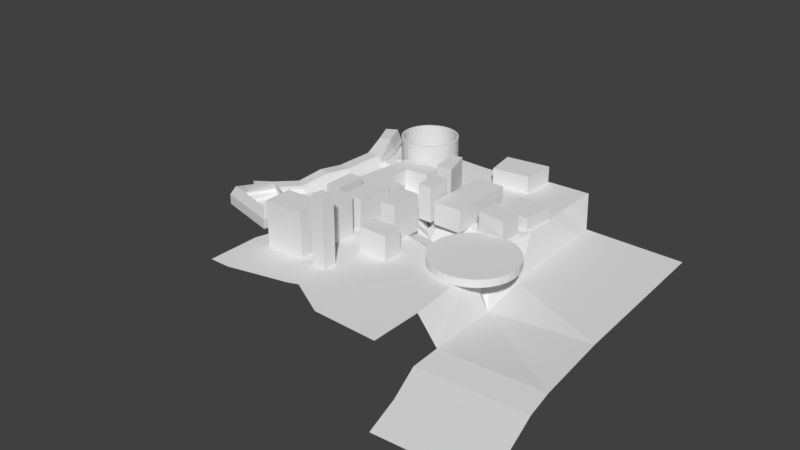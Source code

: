 # Source: PROTOTIPO_CIUDAD.blend  (saved by Blender 2.79.0; exported with 4.5.12 LTS)
import bpy
from mathutils import Matrix  # noqa: F401  (used for matrix-valued properties, if any)

bpy.ops.wm.read_factory_settings(use_empty=True)
scene = bpy.context.scene
scene.name = 'Scene'

# ---- collections
col_collection_1 = bpy.data.collections.new('Collection 1'); scene.collection.children.link(col_collection_1)

# ---- world
world_world = bpy.data.worlds.new('World'); scene.world = world_world
world_world.color = (0.05088, 0.05088, 0.05088)
world_world.use_sun_shadow = False
world_world.sun_shadow_jitter_overblur = 0.0
world_world.cycles.sampling_method = 'MANUAL'

# ---- meshes
me_plane_007 = bpy.data.meshes.new('Plane.007')
me_plane_007.from_pydata([(-3.407, 5.681, -1.69), (-2.145, 5.681, -2.068), (-3.407, 6.955, -1.69), (-2.145, 6.955, -2.068), (-3.334, 6.955, -0.5024), (-3.334, 5.681, -0.5024), (-2.071, 5.681, -0.88), (-2.071, 6.955, -0.88), (-1.652, 11.09, -1.45), (-2.84, 10.35, -2.143), (-1.5, 9.86, -1.41), (-2.688, 9.122, -2.103), (-1.634, 9.817, -0.2486), (-1.786, 11.05, -0.2887), (-2.974, 10.31, -0.9821), (-2.822, 9.079, -0.942)], [], [(0, 2, 3, 1), (5, 6, 7, 4), (3, 2, 4, 7), (0, 1, 6, 5), (1, 3, 7, 6), (2, 0, 5, 4), (8, 10, 11, 9), (13, 14, 15, 12), (11, 10, 12, 15), (8, 9, 14, 13), (9, 11, 15, 14), (10, 8, 13, 12)])
me_plane_007.use_remesh_preserve_volume = False
me_plane_007.use_remesh_preserve_attributes = False
me_plane_007.use_mirror_vertex_groups = False
me_plane_007.update()
me_plane_003 = bpy.data.meshes.new('Plane.003')
me_plane_003.from_pydata([(-1.0, -1.0, 0.0), (1.0, -1.0, 0.0), (-0.9878, 1.156, -4.772e-09), (0.9878, 0.844, 4.772e-09), (1.898, 3.778, -3.241e-07), (-0.1024, 3.762, -3.614e-07), (0.9143, 7.071, -3.084e-07), (-1.007, 6.516, -3.478e-07), (0.1606, 9.813, -3.08e-07), (-1.673, 9.016, -3.477e-07), (-1.808, 14.05, -1.612e-07), (-3.526, 13.03, -2.019e-07), (-4.304, 16.69, -3.561e-07), (-5.836, 15.4, -3.967e-07), (-6.805, 18.67, -3.56e-07), (-8.035, 17.09, -3.968e-07), (-0.9878, 1.156, 0.2006), (-1.0, -1.0, 0.2006), (1.0, -1.0, 0.2006), (0.9878, 0.844, 0.2006), (1.898, 3.778, 0.2006), (-0.1024, 3.762, 0.2006), (0.9143, 7.071, 0.2006), (-1.007, 6.516, 0.2006), (0.1606, 9.813, 0.2006), (-1.673, 9.016, 0.2006), (-1.808, 14.05, 0.2006), (-3.526, 13.03, 0.2006), (-4.304, 16.69, 0.2006), (-5.836, 15.4, 0.2006), (-6.805, 18.67, 0.2006), (-8.035, 17.09, 0.2006), (-0.9878, 1.156, 0.7427), (-1.0, -1.0, 1.216), (-0.1024, 3.762, 0.7427), (-1.007, 6.516, 1.216), (-1.673, 9.016, 1.013), (-3.526, 13.03, 1.013), (-5.836, 15.4, 1.551), (-8.035, 17.09, 1.551), (0.7497, -1.127, 0.563), (0.3794, -1.127, 1.216), (0.7374, 0.7171, 0.563), (0.3668, 0.7757, 0.7427), (1.647, 3.652, 0.563), (1.257, 3.648, 0.7427), (0.6639, 6.945, 0.563), (0.3043, 6.84, 1.216), (-0.08976, 9.687, 0.563), (-0.4365, 9.536, 1.013), (-2.059, 13.92, 0.563), (-2.385, 13.73, 1.013), (-4.555, 16.56, 0.563), (-4.839, 16.32, 1.551), (-7.279, 18.25, 1.551), (-7.056, 18.54, 0.563)], [], [(0, 2, 3, 1), (2, 5, 4, 3), (5, 7, 6, 4), (7, 9, 8, 6), (9, 11, 10, 8), (11, 13, 12, 10), (13, 15, 14, 12), (21, 16, 32, 34), (30, 31, 39, 54, 55), (34, 45, 47, 35), (25, 23, 35, 36), (35, 47, 49, 36), (29, 27, 37, 38), (13, 11, 27, 29), (6, 8, 24, 22), (14, 15, 31, 30), (9, 7, 23, 25), (3, 4, 20, 19), (12, 14, 30, 28), (5, 2, 16, 21), (15, 13, 29, 31), (8, 10, 26, 24), (2, 0, 17, 16), (11, 9, 25, 27), (4, 6, 22, 20), (0, 1, 18, 17), (7, 5, 21, 23), (1, 3, 19, 18), (10, 12, 28, 26), (18, 19, 42, 40), (19, 20, 44, 42), (20, 22, 46, 44), (24, 26, 50, 48), (37, 51, 53, 38), (26, 28, 52, 50), (28, 30, 55, 52), (31, 29, 38, 39), (36, 49, 51, 37), (16, 17, 33, 32), (27, 25, 36, 37), (22, 24, 48, 46), (33, 41, 43, 32), (23, 21, 34, 35), (32, 43, 45, 34), (38, 53, 54, 39), (40, 42, 43, 41), (42, 44, 45, 43), (44, 46, 47, 45), (46, 48, 49, 47), (48, 50, 51, 49), (50, 52, 53, 51), (52, 55, 54, 53), (17, 18, 40, 41, 33)])
me_plane_003.use_remesh_preserve_volume = False
me_plane_003.use_remesh_preserve_attributes = False
me_plane_003.use_mirror_vertex_groups = False
me_plane_003.update()
me_circle = bpy.data.meshes.new('Circle')
me_circle.from_pydata([(0.001778, 1.021, 2.98e-08), (-0.1933, 1.002, 2.98e-08), (-0.3809, 0.945, 2.98e-08), (-0.5538, 0.8526, 2.98e-08), (-0.7053, 0.7283, 2.98e-08), (-0.8297, 0.5767, 2.98e-08), (-0.9221, 0.4039, 2.98e-08), (-0.979, 0.2163, 2.98e-08), (-0.9982, 0.02117, 2.98e-08), (-0.979, -0.1739, 2.98e-08), (-0.9221, -0.3615, 2.98e-08), (-0.8297, -0.5344, 2.98e-08), (-0.7053, -0.6859, 2.98e-08), (-0.5538, -0.8103, 2.98e-08), (-0.3809, -0.9027, 2.98e-08), (-0.1933, -0.9596, 2.98e-08), (0.001778, -0.9788, 2.98e-08), (0.1969, -0.9596, 2.98e-08), (0.3845, -0.9027, 2.98e-08), (0.5573, -0.8103, 2.98e-08), (0.7089, -0.6859, 2.98e-08), (0.8332, -0.5344, 2.98e-08), (0.9257, -0.3615, 2.98e-08), (0.9826, -0.1739, 2.98e-08), (1.002, 0.02117, 2.98e-08), (0.9826, 0.2163, 2.98e-08), (0.9257, 0.4039, 2.98e-08), (0.8332, 0.5767, 2.98e-08), (0.7089, 0.7283, 2.98e-08), (0.5573, 0.8526, 2.98e-08), (0.3845, 0.945, 2.98e-08), (0.1969, 1.002, 2.98e-08), (0.001684, 0.9669, 2.822e-08), (-0.183, 0.9487, 2.822e-08), (-0.3607, 0.8949, 2.822e-08), (-0.5244, 0.8074, 2.822e-08), (-0.6679, 0.6896, 2.822e-08), (-0.7856, 0.5461, 2.822e-08), (-0.8731, 0.3824, 2.822e-08), (-0.927, 0.2048, 2.822e-08), (-0.9452, 0.02004, 2.822e-08), (-0.9467, -0.1647, 2.822e-08), (-0.8929, -0.3423, 2.822e-08), (-0.7856, -0.506, 2.822e-08), (-0.6679, -0.6495, 2.822e-08), (-0.5244, -0.7673, 2.822e-08), (-0.3607, -0.8548, 2.822e-08), (-0.183, -0.9087, 2.822e-08), (0.001684, -0.9268, 2.822e-08), (0.1864, -0.9087, 2.822e-08), (0.364, -0.8548, 2.822e-08), (0.5277, -0.7673, 2.822e-08), (0.6712, -0.6495, 2.822e-08), (0.789, -0.506, 2.822e-08), (0.8765, -0.3423, 2.822e-08), (0.9304, -0.1647, 2.822e-08), (0.9486, 0.02004, 2.822e-08), (0.9304, 0.2048, 2.822e-08), (0.8765, 0.3824, 2.822e-08), (0.789, 0.5461, 2.822e-08), (0.6712, 0.6896, 2.822e-08), (0.5277, 0.8074, 2.822e-08), (0.364, 0.8949, 2.822e-08), (0.1864, 0.9487, 2.822e-08), (-0.1933, 1.002, 1.441), (0.001778, 1.021, 1.441), (-0.3809, 0.945, 1.441), (-0.5538, 0.8526, 1.441), (-0.7053, 0.7283, 1.441), (-0.8297, 0.5767, 1.441), (-0.9221, 0.4039, 1.441), (-0.979, 0.2163, 1.441), (-0.9982, 0.02117, 1.441), (-0.979, -0.1739, 1.441), (-0.9221, -0.3615, 1.441), (-0.8297, -0.5344, 1.441), (-0.7053, -0.6859, 1.441), (-0.5538, -0.8103, 1.441), (-0.3809, -0.9027, 1.441), (-0.1933, -0.9596, 1.441), (0.001778, -0.9788, 1.441), (0.1969, -0.9596, 1.441), (0.3845, -0.9027, 1.441), (0.5573, -0.8103, 1.441), (0.7089, -0.6859, 1.441), (0.8332, -0.5344, 1.441), (0.9257, -0.3615, 1.441), (0.9826, -0.1739, 1.441), (1.002, 0.02117, 1.441), (0.9826, 0.2163, 1.441), (0.9257, 0.4039, 1.441), (0.8332, 0.5767, 1.441), (0.7089, 0.7283, 1.441), (0.5573, 0.8526, 1.441), (0.3845, 0.945, 1.441), (0.1969, 1.002, 1.441), (-0.183, 0.9487, 1.441), (0.001684, 0.9669, 1.441), (-0.3607, 0.8949, 1.441), (-0.5244, 0.8074, 1.441), (-0.6679, 0.6896, 1.441), (-0.7856, 0.5461, 1.441), (-0.8731, 0.3824, 1.441), (-0.927, 0.2048, 1.441), (-0.9452, 0.02004, 1.441), (-0.927, -0.1647, 1.441), (-0.8731, -0.3423, 1.441), (-0.7856, -0.506, 1.441), (-0.6679, -0.6495, 1.441), (-0.5244, -0.7673, 1.441), (-0.3607, -0.8548, 1.441), (-0.183, -0.9087, 1.441), (0.001684, -0.9268, 1.441), (0.1864, -0.9087, 1.441), (0.364, -0.8548, 1.441), (0.5277, -0.7673, 1.441), (0.6712, -0.6495, 1.441), (0.789, -0.506, 1.441), (0.8765, -0.3423, 1.441), (0.9304, -0.1647, 1.441), (0.9486, 0.02004, 1.441), (0.9304, 0.2048, 1.441), (0.8765, 0.3824, 1.441), (0.789, 0.5461, 1.441), (0.6712, 0.6896, 1.441), (0.5277, 0.8074, 1.441), (0.364, 0.8949, 1.441), (0.1864, 0.9487, 1.441), (-0.9506, -0.2677, 2.98e-08), (-0.9198, -0.2535, 2.822e-08), (-0.9506, -0.2677, 1.441), (-0.9001, -0.2535, 1.441), (-0.9506, -0.2677, 0.1669), (-0.979, 0.2163, 0.1669), (-0.9221, 0.4039, 0.1669), (-0.8297, 0.5767, 0.1669), (0.1969, 1.002, 0.1669), (-0.7053, 0.7283, 0.1669), (0.3845, 0.945, 0.1669), (-0.5538, 0.8526, 0.1669), (0.5573, 0.8526, 0.1669), (-0.3809, 0.945, 0.1669), (0.7089, 0.7283, 0.1669), (0.001778, 1.021, 0.1669), (-0.1933, 1.002, 0.1669), (0.8332, 0.5767, 0.1669), (0.9257, 0.4039, 0.1669), (0.9826, 0.2163, 0.1669), (1.002, 0.02117, 0.1669), (0.9826, -0.1739, 0.1669), (0.9257, -0.3615, 0.1669), (0.8332, -0.5344, 0.1669), (0.7089, -0.6859, 0.1669), (0.5573, -0.8103, 0.1669), (0.3845, -0.9027, 0.1669), (0.1969, -0.9596, 0.1669), (0.001778, -0.9788, 0.1669), (-0.1933, -0.9596, 0.1669), (-0.3809, -0.9027, 0.1669), (-0.5538, -0.8103, 0.1669), (-0.7053, -0.6859, 0.1669), (-0.8297, -0.5344, 0.1669), (-0.9221, -0.3615, 0.1669), (-0.9982, 0.02117, 0.1669), (-0.979, -0.1739, 0.1669), (-0.3607, 0.8949, 0.1669), (-0.5244, 0.8074, 0.1669), (0.5277, 0.8074, 0.1669), (0.364, 0.8949, 0.1669), (-0.6679, 0.6896, 0.1669), (0.1864, 0.9487, 0.1669), (-0.7856, 0.5461, 0.1669), (0.001684, 0.9669, 0.1669), (-0.8731, 0.3824, 0.1669), (-0.927, 0.2048, 0.1669), (-0.9452, 0.02004, 0.1669), (-0.9467, -0.1647, 0.1669), (-0.8929, -0.3423, 0.1669), (-0.7856, -0.506, 0.1669), (-0.6679, -0.6495, 0.1669), (-0.5244, -0.7673, 0.1669), (-0.3607, -0.8548, 0.1669), (-0.183, -0.9087, 0.1669), (0.001684, -0.9268, 0.1669), (0.1864, -0.9087, 0.1669), (0.364, -0.8548, 0.1669), (0.5277, -0.7673, 0.1669), (0.6712, -0.6495, 0.1669), (0.789, -0.506, 0.1669), (0.8765, -0.3423, 0.1669), (0.9304, -0.1647, 0.1669), (0.9486, 0.02004, 0.1669), (0.9304, 0.2048, 0.1669), (0.8765, 0.3824, 0.1669), (0.789, 0.5461, 0.1669), (-0.183, 0.9487, 0.1669), (0.6712, 0.6896, 0.1669), (-0.9198, -0.2535, 0.1669), (0.7711, -0.6102, 2.98e-08), (0.7301, -0.5778, 2.822e-08), (0.7711, -0.6102, 1.441), (0.7301, -0.5778, 1.441), (0.7711, -0.6102, 0.1669), (0.7301, -0.5778, 0.1669)], [], [(16, 48, 49, 17), (3, 35, 36, 4), (30, 62, 63, 31), (17, 49, 50, 18), (4, 36, 37, 5), (31, 63, 32, 0), (18, 50, 51, 19), (5, 37, 38, 6), (19, 51, 52, 20), (6, 38, 39, 7), (198, 199, 53, 21), (7, 39, 40, 8), (21, 53, 54, 22), (8, 40, 41, 9), (22, 54, 55, 23), (128, 129, 42, 10), (23, 55, 56, 24), (10, 42, 43, 11), (24, 56, 57, 25), (11, 43, 44, 12), (25, 57, 58, 26), (12, 44, 45, 13), (26, 58, 59, 27), (13, 45, 46, 14), (0, 32, 33, 1), (27, 59, 60, 28), (14, 46, 47, 15), (1, 33, 34, 2), (28, 60, 61, 29), (15, 47, 48, 16), (2, 34, 35, 3), (29, 61, 62, 30), (80, 81, 113, 112), (67, 68, 100, 99), (94, 95, 127, 126), (81, 82, 114, 113), (68, 69, 101, 100), (95, 65, 97, 127), (82, 83, 115, 114), (69, 70, 102, 101), (83, 84, 116, 115), (70, 71, 103, 102), (200, 85, 117, 201), (71, 72, 104, 103), (85, 86, 118, 117), (72, 73, 105, 104), (86, 87, 119, 118), (130, 74, 106, 131), (87, 88, 120, 119), (74, 75, 107, 106), (88, 89, 121, 120), (75, 76, 108, 107), (89, 90, 122, 121), (76, 77, 109, 108), (90, 91, 123, 122), (77, 78, 110, 109), (65, 64, 96, 97), (91, 92, 124, 123), (78, 79, 111, 110), (64, 66, 98, 96), (92, 93, 125, 124), (79, 80, 112, 111), (66, 67, 99, 98), (93, 94, 126, 125), (166, 165, 98, 99), (168, 167, 125, 126), (169, 166, 99, 100), (163, 164, 73, 72), (170, 168, 126, 127), (171, 169, 100, 101), (132, 162, 74, 130), (172, 170, 127, 97), (173, 171, 101, 102), (162, 161, 75, 74), (174, 173, 102, 103), (161, 160, 76, 75), (175, 174, 103, 104), (160, 159, 77, 76), (176, 175, 104, 105), (159, 158, 78, 77), (197, 176, 105, 131), (158, 157, 79, 78), (178, 177, 106, 107), (157, 156, 80, 79), (179, 178, 107, 108), (156, 155, 81, 80), (180, 179, 108, 109), (155, 154, 82, 81), (181, 180, 109, 110), (154, 153, 83, 82), (182, 181, 110, 111), (153, 152, 84, 83), (183, 182, 111, 112), (202, 151, 85, 200), (184, 183, 112, 113), (151, 150, 86, 85), (185, 184, 113, 114), (150, 149, 87, 86), (186, 185, 114, 115), (149, 148, 88, 87), (187, 186, 115, 116), (148, 147, 89, 88), (203, 187, 116, 201), (147, 146, 90, 89), (146, 145, 91, 90), (189, 188, 117, 118), (143, 144, 64, 65), (145, 142, 92, 91), (190, 189, 118, 119), (144, 141, 66, 64), (142, 140, 93, 92), (191, 190, 119, 120), (141, 139, 67, 66), (140, 138, 94, 93), (192, 191, 120, 121), (139, 137, 68, 67), (138, 136, 95, 94), (193, 192, 121, 122), (137, 135, 69, 68), (136, 143, 65, 95), (194, 193, 122, 123), (195, 172, 97, 96), (135, 134, 70, 69), (196, 194, 123, 124), (165, 195, 96, 98), (134, 133, 71, 70), (167, 196, 124, 125), (177, 197, 131, 106), (133, 163, 72, 71), (73, 130, 131, 105), (9, 41, 129, 128), (9, 41, 176, 164), (8, 9, 164, 163), (164, 176, 197, 177, 162, 132), (10, 11, 161, 162), (11, 12, 160, 161), (12, 13, 159, 160), (13, 14, 158, 159), (14, 15, 157, 158), (15, 16, 156, 157), (16, 17, 155, 156), (17, 18, 154, 155), (18, 19, 153, 154), (19, 20, 152, 153), (21, 22, 150, 151), (22, 23, 149, 150), (23, 24, 148, 149), (24, 25, 147, 148), (25, 26, 146, 147), (26, 27, 145, 146), (0, 1, 144, 143), (27, 28, 142, 145), (1, 2, 141, 144), (28, 29, 140, 142), (2, 3, 139, 141), (29, 30, 138, 140), (3, 4, 137, 139), (30, 31, 136, 138), (4, 5, 135, 137), (31, 0, 143, 136), (5, 6, 134, 135), (6, 7, 133, 134), (7, 8, 163, 133), (164, 132, 130, 73), (61, 60, 196, 167), (34, 33, 195, 165), (60, 59, 194, 196), (33, 32, 172, 195), (59, 58, 193, 194), (58, 57, 192, 193), (57, 56, 191, 192), (56, 55, 190, 191), (55, 54, 189, 190), (54, 53, 188, 189), (20, 52, 187, 152), (52, 51, 186, 187), (51, 50, 185, 186), (50, 49, 184, 185), (49, 48, 183, 184), (48, 47, 182, 183), (47, 46, 181, 182), (46, 45, 180, 181), (45, 44, 179, 180), (44, 43, 178, 179), (43, 42, 177, 178), (42, 10, 162, 177), (41, 40, 175, 176), (40, 39, 174, 175), (39, 38, 173, 174), (38, 37, 171, 173), (32, 63, 170, 172), (37, 36, 169, 171), (63, 62, 168, 170), (36, 35, 166, 169), (62, 61, 167, 168), (35, 34, 165, 166), (202, 152, 187, 203, 188, 151), (53, 21, 151, 188), (188, 203, 201, 117), (152, 202, 200, 84), (84, 200, 201, 116), (20, 52, 199, 198)])
me_circle.use_remesh_preserve_volume = False
me_circle.use_remesh_preserve_attributes = False
me_circle.use_mirror_vertex_groups = False
me_circle.update()
me_plane_002 = bpy.data.meshes.new('Plane.002')
me_plane_002.from_pydata([(-1.0, -1.0, 0.0), (0.1781, -1.0, 0.0), (-0.6185, 1.645, 1.824e-09), (0.5168, 1.33, -2.857e-08), (-1.36, -2.929, 0.0), (-0.182, -2.929, 0.0), (-1.463, -4.807, 0.0), (-0.2849, -4.807, 0.0), (-1.437, -6.222, 0.0), (-0.2592, -6.222, 0.0), (-1.592, -7.945, 0.0), (-0.4135, -7.945, 0.0), (-1.746, -9.797, 0.0), (-0.5679, -9.797, 0.0), (-1.0, 0.2438, 0.0), (0.3581, 0.2438, 0.0), (-1.0, 0.2438, 0.4191), (-1.0, -1.0, 0.4191), (0.1781, -1.0, 0.4191), (0.3581, 0.2438, 0.4191), (0.5168, 1.33, 0.4191), (-0.6185, 1.645, 0.4191), (-1.36, -2.929, 0.4191), (-0.182, -2.929, 0.4191), (-1.463, -4.807, 0.4191), (-0.2849, -4.807, 0.4191), (-1.437, -6.222, 0.4191), (-0.2592, -6.222, 0.4191), (-1.592, -7.945, 0.4191), (-0.4135, -7.945, 0.4191), (-1.746, -9.797, 0.4191), (-0.5679, -9.797, 0.4191), (-0.6548, 0.2438, 0.7088), (-0.6548, -1.0, 0.903), (0.1781, -1.0, 0.903), (0.3581, 0.2438, 0.7088), (0.5168, 1.33, 0.895), (-0.2859, 1.553, 0.895), (-1.015, -2.929, 0.903), (-0.182, -2.929, 0.903), (-1.118, -4.807, 0.7088), (-0.2849, -4.807, 0.7088), (-1.092, -6.222, 0.582), (-0.2592, -6.222, 0.582), (-1.246, -7.945, 0.582), (-0.4135, -7.945, 0.582), (-1.401, -9.797, 0.7088), (-0.5679, -9.797, 0.7088), (0.8865, 1.772, 1.788e-07), (-0.09716, 2.42, 2.384e-07), (0.8865, 1.772, 0.4191), (-0.09716, 2.42, 0.4191), (0.8865, 1.772, 0.895), (0.191, 2.23, 0.895)], [], [(14, 2, 3, 15), (1, 5, 4, 0), (5, 7, 6, 4), (7, 9, 8, 6), (9, 11, 10, 8), (11, 13, 12, 10), (0, 14, 15, 1), (31, 29, 45, 47), (19, 20, 36, 35), (22, 24, 40, 38), (30, 31, 47, 46), (25, 23, 39, 41), (26, 28, 44, 42), (16, 17, 33, 32), (14, 0, 17, 16), (8, 10, 28, 26), (7, 5, 23, 25), (12, 13, 31, 30), (4, 6, 24, 22), (15, 3, 20, 19), (13, 11, 29, 31), (2, 21, 51, 49), (10, 12, 30, 28), (9, 7, 25, 27), (2, 14, 16, 21), (6, 8, 26, 24), (5, 1, 18, 23), (1, 15, 19, 18), (0, 4, 22, 17), (11, 9, 27, 29), (32, 35, 36, 37), (34, 33, 38, 39), (39, 38, 40, 41), (41, 40, 42, 43), (43, 42, 44, 45), (45, 44, 46, 47), (33, 34, 35, 32), (37, 36, 52, 53), (28, 30, 46, 44), (27, 25, 41, 43), (21, 16, 32, 37), (24, 26, 42, 40), (23, 18, 34, 39), (18, 19, 35, 34), (17, 22, 38, 33), (29, 27, 43, 45), (48, 49, 51, 50), (50, 51, 53, 52), (36, 20, 50, 52), (3, 2, 49, 48), (21, 37, 53, 51), (20, 3, 48, 50)])
me_plane_002.use_remesh_preserve_volume = False
me_plane_002.use_remesh_preserve_attributes = False
me_plane_002.use_mirror_vertex_groups = False
me_plane_002.update()
me_plane_001 = bpy.data.meshes.new('Plane.001')
me_plane_001.from_pydata([(-11.31, -10.1, -0.2059), (2.062, -10.1, -0.2059), (-9.325, -1.123, -0.2059), (1.177, -1.123, -0.2059), (-9.181, -1.283, -0.1271), (-11.08, -9.94, -0.1271), (1.852, -9.94, -0.1271), (1.008, -1.283, -0.1271), (-8.389, -1.768, 3.436), (-10.07, -9.387, 3.85), (1.277, -9.387, 3.85), (0.5257, -1.768, 3.436), (-8.267, -1.904, 3.436), (-9.875, -9.251, 3.85), (1.098, -9.251, 3.85), (0.382, -1.904, 3.436), (-9.181, -1.283, 0.003618), (-11.08, -9.94, 0.003618), (1.852, -9.94, 0.003618), (1.008, -1.283, 0.003618), (-9.939, -10.1, -0.2059), (-6.263, -10.1, -0.2059), (-4.89, -10.1, -0.2059), (-3.518, -10.1, -0.2059), (-2.146, -10.1, -0.2059), (0.6896, -10.1, -0.2059), (0.2149, -1.123, -0.2059), (-2.377, -1.882, -0.1622), (-3.194, -1.882, -0.1622), (-4.011, -1.882, -0.1622), (-4.828, -1.882, -0.1622), (-8.363, -1.123, -0.2059), (-9.767, -9.94, -0.1271), (-6.154, -9.94, -0.1271), (-4.846, -9.94, -0.1271), (-3.537, -9.94, -0.1271), (-2.228, -9.94, -0.1271), (0.5429, -9.94, -0.1271), (0.0903, -1.283, -0.1271), (-2.444, -2.017, -0.09539), (-3.223, -2.017, -0.09539), (-4.003, -2.017, -0.09539), (-4.782, -2.017, -0.09539), (-8.264, -1.283, -0.1271), (-8.91, -9.387, 3.85), (-5.789, -9.387, 3.85), (-4.625, -9.387, 3.85), (-3.46, -9.387, 3.85), (-2.295, -9.387, 3.85), (0.1119, -9.387, 3.85), (-0.291, -1.768, 3.436), (-2.491, -2.411, 3.187), (-3.184, -2.411, 3.187), (-3.878, -2.411, 3.187), (-4.571, -2.411, 3.187), (-7.572, -1.768, 3.436), (-8.764, -9.251, 3.85), (-5.697, -9.251, 3.85), (-4.587, -9.251, 3.85), (-3.476, -9.251, 3.85), (-2.365, -9.251, 3.85), (-0.0126, -9.251, 3.85), (-0.3968, -1.904, 3.436), (-2.548, -2.527, 3.187), (-3.21, -2.527, 3.187), (-3.871, -2.527, 3.187), (-4.532, -2.527, 3.187), (-7.488, -1.904, 3.436), (-9.767, -9.94, 0.003618), (-6.154, -9.94, 0.003618), (-4.846, -9.94, 0.003618), (-3.537, -9.94, 0.003618), (-2.228, -9.94, 0.003618), (0.5429, -9.94, 0.003618), (0.0903, -1.283, 0.003618), (-2.444, -2.017, 0.01565), (-3.223, -2.017, 0.01565), (-4.003, -2.017, 0.01565), (-4.782, -2.017, 0.01565), (-8.264, -1.283, 0.003618), (1.177, -1.123, 1.487), (1.177, -1.123, 0.9491), (1.177, -1.123, 0.411), (-9.325, -1.123, 0.411), (-9.325, -1.123, 0.9491), (-9.325, -1.123, 1.487), (2.062, -10.1, 0.5331), (2.062, -10.1, 1.193), (2.062, -10.1, 1.854), (-11.31, -10.1, 1.854), (-11.31, -10.1, 1.193), (-11.31, -10.1, 0.5331), (0.2149, -1.123, 0.411), (0.2149, -1.123, 0.9491), (0.2149, -1.123, 1.487), (-2.377, -1.882, 0.3616), (-2.377, -1.882, 0.8185), (-2.377, -1.882, 1.276), (-3.194, -1.882, 1.276), (-4.011, -1.882, 1.276), (-4.828, -1.882, 0.3616), (-4.828, -1.882, 0.8185), (-4.828, -1.882, 1.276), (-8.363, -1.123, 0.411), (-8.363, -1.123, 0.9491), (-8.363, -1.123, 1.487), (-9.939, -10.1, 0.5331), (-9.939, -10.1, 1.193), (-9.939, -10.1, 1.854), (-6.263, -10.1, 0.5331), (-6.263, -10.1, 1.193), (-6.263, -10.1, 1.854), (-4.89, -10.1, 0.5331), (-4.89, -10.1, 1.193), (-4.89, -10.1, 1.854), (-3.518, -10.1, 0.5331), (-3.518, -10.1, 1.193), (-3.518, -10.1, 1.854), (-2.146, -10.1, 0.5331), (-2.146, -10.1, 1.193), (-2.146, -10.1, 1.854), (0.6896, -10.1, 0.5331), (0.6896, -10.1, 1.193), (0.6896, -10.1, 1.854), (-11.08, -9.94, 1.854), (-11.08, -9.94, 1.193), (-11.08, -9.94, 0.5331), (-9.181, -1.283, 0.411), (-9.181, -1.283, 0.9491), (-9.181, -1.283, 1.487), (1.008, -1.283, 0.411), (1.008, -1.283, 0.9491), (1.008, -1.283, 1.487), (1.852, -9.94, 1.854), (1.852, -9.94, 1.193), (1.852, -9.94, 0.5331), (0.5429, -9.94, 0.5331), (0.5429, -9.94, 1.193), (0.5429, -9.94, 1.854), (-2.228, -9.94, 0.5331), (-2.228, -9.94, 1.193), (-2.228, -9.94, 1.854), (-3.537, -9.94, 0.5331), (-3.537, -9.94, 1.193), (-3.537, -9.94, 1.854), (-4.846, -9.94, 0.5331), (-4.846, -9.94, 1.193), (-4.846, -9.94, 1.854), (-6.154, -9.94, 0.5331), (-6.154, -9.94, 1.193), (-6.154, -9.94, 1.854), (-9.767, -9.94, 0.5331), (-9.767, -9.94, 1.193), (-9.767, -9.94, 1.854), (-8.264, -1.283, 0.411), (-8.264, -1.283, 0.9491), (-8.264, -1.283, 1.487), (-4.782, -2.017, 0.3616), (-4.782, -2.017, 0.8185), (-4.782, -2.017, 1.276), (-4.003, -2.017, 1.276), (-3.223, -2.017, 1.276), (-2.444, -2.017, 0.3616), (-2.444, -2.017, 0.8185), (-2.444, -2.017, 1.276), (0.0903, -1.283, 0.411), (0.0903, -1.283, 0.9491), (0.0903, -1.283, 1.487), (-9.08, -7.516, 0.0003332), (-9.08, -7.516, 0.3708), (-9.175, -7.157, 0.0003332), (-9.175, -7.157, 0.3708), (-8.722, -7.421, 0.0003332), (-8.722, -7.421, 0.3708), (-8.817, -7.063, 0.0003332), (-8.817, -7.063, 0.3708), (-9.16, -6.829, -0.0036), (-9.16, -6.829, 0.6805), (-9.052, -6.153, -0.0036), (-9.052, -6.153, 0.6805), (-8.485, -6.937, -0.0036), (-8.485, -6.937, 0.6805), (-8.376, -6.261, -0.0036), (-8.376, -6.261, 0.6805), (-5.803, -5.943, 0.008265), (0.9151, -4.567, 1.167), (-6.015, -4.574, 0.008265), (0.7028, -3.199, 1.167), (-6.037, -4.578, 0.1376), (-6.049, -5.378, 1.114), (0.6692, -4.003, 2.273), (0.6811, -3.202, 1.297), (-6.064, -5.283, 1.114), (0.6544, -3.907, 2.273), (0.778, -4.024, 1.385), (-5.895, -5.387, 0.2261), (0.9151, -4.567, 1.248), (-5.803, -5.943, 0.08925), (-4.018, -8.523, 2.078), (-5.083, -8.111, 1.372), (-3.955, -7.383, 1.372), (-2.914, -8.231, 1.372), (-3.398, -9.483, 1.372), (-4.739, -9.409, 1.372), (-4.637, -7.564, 0.2305), (-3.297, -7.638, 0.2305), (-2.953, -8.936, 0.2305), (-4.081, -9.664, 0.2305), (-5.122, -8.816, 0.2305), (-4.018, -8.523, -0.4753)], [(98, 161), (99, 160), (101, 158), (100, 157), (29, 77), (28, 76), (95, 162), (96, 163)], [(167, 132, 15, 62), (4, 5, 17, 16), (123, 88, 10, 49), (105, 85, 8, 55), (124, 129, 12, 13), (153, 124, 13, 56), (88, 80, 11, 10), (85, 89, 9, 8), (132, 133, 14, 15), (73, 18, 19, 74), (43, 4, 16, 79), (37, 6, 18, 73), (6, 7, 19, 18), (50, 62, 15, 11), (11, 15, 14, 10), (44, 56, 13, 9), (9, 13, 12, 8), (10, 14, 61, 49), (49, 61, 60, 48), (48, 60, 59, 47), (47, 59, 58, 46), (46, 58, 57, 45), (45, 57, 56, 44), (8, 12, 67, 55), (55, 67, 66, 54), (54, 66, 65, 53), (53, 65, 64, 52), (52, 64, 63, 51), (51, 63, 62, 50), (75, 27, 28, 29, 30, 78, 77, 76), (42, 30, 100, 101, 102, 159, 158, 157), (39, 162, 163, 164, 97, 96, 95, 27), (159, 102, 99, 98, 97, 164, 161, 160), (5, 32, 68, 17), (32, 33, 69, 68), (33, 34, 70, 69), (34, 35, 71, 70), (35, 36, 72, 71), (36, 37, 73, 72), (7, 38, 74, 19), (38, 39, 75, 74), (39, 40, 76, 75), (40, 41, 77, 76), (41, 42, 78, 77), (42, 43, 79, 78), (17, 68, 79, 16), (68, 69, 78, 79), (69, 70, 77, 78), (70, 71, 76, 77), (71, 72, 75, 76), (72, 73, 74, 75), (133, 138, 61, 14), (138, 141, 60, 61), (141, 144, 59, 60), (144, 147, 58, 59), (147, 150, 57, 58), (150, 153, 56, 57), (80, 94, 50, 11), (94, 97, 51, 50), (97, 98, 52, 51), (98, 99, 53, 52), (99, 102, 54, 53), (102, 105, 55, 54), (89, 108, 44, 9), (108, 111, 45, 44), (111, 114, 46, 45), (114, 117, 47, 46), (117, 120, 48, 47), (120, 123, 49, 48), (129, 156, 67, 12), (156, 159, 66, 67), (159, 160, 65, 66), (160, 161, 64, 65), (161, 164, 63, 64), (164, 167, 62, 63), (24, 25, 121, 118), (118, 121, 122, 119), (119, 122, 123, 120), (23, 24, 118, 115), (115, 118, 119, 116), (116, 119, 120, 117), (22, 23, 115, 112), (112, 115, 116, 113), (113, 116, 117, 114), (21, 22, 112, 109), (109, 112, 113, 110), (110, 113, 114, 111), (20, 21, 109, 106), (106, 109, 110, 107), (107, 110, 111, 108), (0, 20, 106, 91), (91, 106, 107, 90), (90, 107, 108, 89), (30, 31, 103, 100), (100, 103, 104, 101), (101, 104, 105, 102), (26, 27, 95, 92), (92, 95, 96, 93), (93, 96, 97, 94), (3, 26, 92, 82), (82, 92, 93, 81), (81, 93, 94, 80), (2, 0, 91, 83), (83, 91, 90, 84), (84, 90, 89, 85), (1, 3, 82, 86), (86, 82, 81, 87), (87, 81, 80, 88), (31, 2, 83, 103), (103, 83, 84, 104), (104, 84, 85, 105), (25, 1, 86, 121), (121, 86, 87, 122), (122, 87, 88, 123), (39, 38, 165, 162), (162, 165, 166, 163), (163, 166, 167, 164), (43, 42, 157, 154), (154, 157, 158, 155), (155, 158, 159, 156), (4, 43, 154, 127), (127, 154, 155, 128), (128, 155, 156, 129), (33, 32, 151, 148), (148, 151, 152, 149), (149, 152, 153, 150), (34, 33, 148, 145), (145, 148, 149, 146), (146, 149, 150, 147), (35, 34, 145, 142), (142, 145, 146, 143), (143, 146, 147, 144), (36, 35, 142, 139), (139, 142, 143, 140), (140, 143, 144, 141), (37, 36, 139, 136), (136, 139, 140, 137), (137, 140, 141, 138), (6, 37, 136, 135), (135, 136, 137, 134), (134, 137, 138, 133), (7, 6, 135, 130), (130, 135, 134, 131), (131, 134, 133, 132), (32, 5, 126, 151), (151, 126, 125, 152), (152, 125, 124, 153), (5, 4, 127, 126), (126, 127, 128, 125), (125, 128, 129, 124), (38, 7, 130, 165), (165, 130, 131, 166), (166, 131, 132, 167), (43, 154, 155, 152, 151, 32), (125, 152, 155, 128), (37, 136, 137, 166, 165, 38), (137, 134, 131, 166), (39, 27, 28, 29, 30, 42, 41, 77, 76, 40), (2, 31, 30, 29, 28, 27, 26, 3, 1, 25, 24, 23, 22, 21, 20, 0), (168, 169, 171, 170), (170, 171, 175, 174), (174, 175, 173, 172), (172, 173, 169, 168), (170, 174, 172, 168), (175, 171, 169, 173), (176, 177, 179, 178), (178, 179, 183, 182), (182, 183, 181, 180), (180, 181, 177, 176), (178, 182, 180, 176), (183, 179, 177, 181), (184, 186, 187, 185), (192, 193, 191, 188), (185, 187, 191, 193, 190, 194, 196), (186, 184, 197, 195, 189, 192, 188), (187, 186, 188, 191), (195, 194, 190, 189), (189, 190, 193, 192), (197, 196, 194, 195), (184, 185, 196, 197), (198, 199, 200), (199, 198, 203), (198, 200, 201), (198, 201, 202), (198, 202, 203), (199, 203, 208), (200, 199, 204), (201, 200, 205), (202, 201, 206), (203, 202, 207), (199, 208, 204), (200, 204, 205), (201, 205, 206), (202, 206, 207), (203, 207, 208), (204, 208, 209), (205, 204, 209), (206, 205, 209), (207, 206, 209), (208, 207, 209)])
_uv = me_plane_001.uv_layers.new(name='UVMap')
_uv.uv.foreach_set('vector', [0.7744, 0.6693, 0.7744, 0.6337, 0.7952, 0.6337, 0.7952, 0.6693, 0.3732, 0.3725, 0.3732, 0.7139, 0.3681, 0.7139, 0.3681, 0.3725, 0.7727, 0.05322, 0.7727, 4.168e-09, 0.7982, 0.0, 0.7982, 0.05322, 0.7775, 0.4098, 0.7775, 0.3725, 0.7982, 0.3725, 0.7982, 0.4098, 0.8237, 0.0, 0.8379, 0.3371, 0.8171, 0.3371, 0.7982, 0.0, 0.4577, 0.4233, 0.4577, 0.3725, 0.4832, 0.3725, 0.4832, 0.4233, 0.5627, 0.7199, 0.5486, 0.3725, 0.5694, 0.3725, 0.5882, 0.7199, 0.6279, 0.3725, 0.6137, 0.7266, 0.5882, 0.7266, 0.6071, 0.3725, 0.8606, 0.6678, 0.8747, 0.3371, 0.9002, 0.3371, 0.8813, 0.6678, 0.3404, 0.677, 0.3404, 0.7278, 0.006232, 0.695, 0.006232, 0.6595, 0.3762, 0.4081, 0.3762, 0.3725, 0.3813, 0.3725, 0.3813, 0.4081, 0.3404, 0.4233, 0.3404, 0.3725, 0.3455, 0.3725, 0.3455, 0.4233, 0.3681, 0.3725, 0.3681, 0.7075, 0.3631, 0.7075, 0.3631, 0.3725, 0.3467, 0.07163, 0.3405, 0.07646, 0.3405, 0.04088, 0.3467, 0.03431, 0.3467, 0.03431, 0.3405, 0.04088, 0.006178, 0.00816, 0.0, 0.0, 8.672e-08, 0.3193, 0.006178, 0.3126, 0.006178, 0.3634, 8.672e-08, 0.3725, 8.672e-08, 0.3725, 0.006178, 0.3634, 0.3405, 0.2899, 0.3467, 0.2955, 0.0, 0.0, 0.006178, 0.00816, 0.006178, 0.05891, 4.336e-08, 0.05322, 4.336e-08, 0.05322, 0.006178, 0.05891, 0.006178, 0.1097, 4.336e-08, 0.1064, 4.336e-08, 0.1064, 0.006178, 0.1097, 0.006178, 0.1604, 4.336e-08, 0.1597, 4.336e-08, 0.1597, 0.006178, 0.1604, 0.006178, 0.2111, 4.336e-08, 0.2129, 4.336e-08, 0.2129, 0.006178, 0.2111, 0.006178, 0.2619, 4.336e-08, 0.2661, 4.336e-08, 0.2661, 0.006178, 0.2619, 0.006178, 0.3126, 8.672e-08, 0.3193, 0.3467, 0.2955, 0.3405, 0.2899, 0.3405, 0.2543, 0.3467, 0.2582, 0.3467, 0.2582, 0.3405, 0.2543, 0.3405, 0.2188, 0.3467, 0.2209, 0.3467, 0.2209, 0.3405, 0.2188, 0.3405, 0.1832, 0.3467, 0.1836, 0.3467, 0.1836, 0.3405, 0.1832, 0.3405, 0.1476, 0.3467, 0.1462, 0.3467, 0.1462, 0.3405, 0.1476, 0.3405, 0.112, 0.3467, 0.1089, 0.3467, 0.1089, 0.3405, 0.112, 0.3405, 0.07646, 0.3467, 0.07163, 0.3813, 0.5504, 0.3732, 0.5535, 0.3732, 0.5162, 0.3732, 0.4789, 0.3732, 0.4416, 0.3813, 0.4437, 0.3813, 0.4793, 0.3813, 0.5148, 0.3504, 0.4412, 0.3566, 0.4382, 0.3566, 0.4621, 0.3566, 0.483, 0.3566, 0.5038, 0.3504, 0.5038, 0.3504, 0.483, 0.3504, 0.4621, 0.3569, 0.3756, 0.3569, 0.3965, 0.3569, 0.4173, 0.3569, 0.4382, 0.3504, 0.4382, 0.3504, 0.4173, 0.3504, 0.3965, 0.3504, 0.3725, 0.3631, 0.4824, 0.3569, 0.4845, 0.3569, 0.4472, 0.3569, 0.4098, 0.3569, 0.3725, 0.3631, 0.3756, 0.3631, 0.4112, 0.3631, 0.4468, 0.3404, 0.7278, 0.3404, 0.677, 0.3455, 0.677, 0.3455, 0.7278, 0.3404, 0.677, 0.3404, 0.6263, 0.3455, 0.6263, 0.3455, 0.677, 0.3404, 0.6263, 0.3404, 0.5755, 0.3455, 0.5755, 0.3455, 0.6263, 0.3404, 0.5755, 0.3404, 0.5248, 0.3455, 0.5248, 0.3455, 0.5755, 0.3404, 0.5248, 0.3404, 0.474, 0.3455, 0.474, 0.3455, 0.5248, 0.3404, 0.474, 0.3404, 0.4233, 0.3455, 0.4233, 0.3455, 0.474, 0.3762, 0.6216, 0.3762, 0.586, 0.3813, 0.586, 0.3813, 0.6216, 0.3762, 0.586, 0.3762, 0.5504, 0.3813, 0.5504, 0.3813, 0.586, 0.3762, 0.5504, 0.3762, 0.5148, 0.3813, 0.5148, 0.3813, 0.5504, 0.3762, 0.5148, 0.3762, 0.4793, 0.3813, 0.4793, 0.3813, 0.5148, 0.3762, 0.4793, 0.3762, 0.4437, 0.3813, 0.4437, 0.3813, 0.4793, 0.3762, 0.4437, 0.3762, 0.4081, 0.3813, 0.4081, 0.3813, 0.4437, 0.3404, 0.3725, 0.3404, 0.4233, 0.006232, 0.4816, 0.006232, 0.446, 0.3404, 0.4233, 0.3404, 0.474, 0.006232, 0.5171, 0.006232, 0.4816, 0.3404, 0.474, 0.3404, 0.5248, 0.006232, 0.5527, 0.006232, 0.5171, 0.3404, 0.5248, 0.3404, 0.5755, 0.006232, 0.5883, 0.006232, 0.5527, 0.3404, 0.5755, 0.3404, 0.6263, 0.006232, 0.6239, 0.006232, 0.5883, 0.3404, 0.6263, 0.3404, 0.677, 0.006232, 0.6595, 0.006232, 0.6239, 0.4577, 0.7278, 0.4577, 0.677, 0.4832, 0.677, 0.4832, 0.7278, 0.4577, 0.677, 0.4577, 0.6263, 0.4832, 0.6263, 0.4832, 0.677, 0.4577, 0.6263, 0.4577, 0.5755, 0.4832, 0.5755, 0.4832, 0.6263, 0.4577, 0.5755, 0.4577, 0.5248, 0.4832, 0.5248, 0.4832, 0.5755, 0.4577, 0.5248, 0.4577, 0.474, 0.4832, 0.474, 0.4832, 0.5248, 0.4577, 0.474, 0.4577, 0.4233, 0.4832, 0.4233, 0.4832, 0.474, 0.7775, 0.6337, 0.7775, 0.5964, 0.7982, 0.5964, 0.7982, 0.6337, 0.7775, 0.5964, 0.7775, 0.5591, 0.7982, 0.5591, 0.7982, 0.5964, 0.7775, 0.5591, 0.7775, 0.5218, 0.7982, 0.5218, 0.7982, 0.5591, 0.7775, 0.5218, 0.7775, 0.4845, 0.7982, 0.4845, 0.7982, 0.5218, 0.7775, 0.4845, 0.7775, 0.4472, 0.7982, 0.4472, 0.7982, 0.4845, 0.7775, 0.4472, 0.7775, 0.4098, 0.7982, 0.4098, 0.7982, 0.4472, 0.7727, 0.3725, 0.7727, 0.3193, 0.7982, 0.3193, 0.7982, 0.3725, 0.7727, 0.3193, 0.7727, 0.2661, 0.7982, 0.2661, 0.7982, 0.3193, 0.7727, 0.2661, 0.7727, 0.2129, 0.7982, 0.2129, 0.7982, 0.2661, 0.7727, 0.2129, 0.7727, 0.1597, 0.7982, 0.1597, 0.7982, 0.2129, 0.7727, 0.1597, 0.7727, 0.1064, 0.7982, 0.1064, 0.7982, 0.1597, 0.7727, 0.1064, 0.7727, 0.05322, 0.7982, 0.05322, 0.7982, 0.1064, 0.7744, 0.8828, 0.7744, 0.8472, 0.7952, 0.8472, 0.7952, 0.8828, 0.7744, 0.8472, 0.7744, 0.8116, 0.7952, 0.8116, 0.7952, 0.8472, 0.7744, 0.8116, 0.7744, 0.776, 0.7952, 0.776, 0.7952, 0.8116, 0.7744, 0.776, 0.7744, 0.7404, 0.7952, 0.7404, 0.7952, 0.776, 0.7744, 0.7404, 0.7744, 0.7049, 0.7952, 0.7049, 0.7952, 0.7404, 0.7744, 0.7049, 0.7744, 0.6693, 0.7952, 0.6693, 0.7952, 0.7049, 0.6932, 0.1064, 0.6932, 0.05322, 0.7218, 0.05322, 0.7218, 0.1064, 0.7218, 0.1064, 0.7218, 0.05322, 0.7473, 0.05322, 0.7473, 0.1064, 0.7473, 0.1064, 0.7473, 0.05322, 0.7727, 0.05322, 0.7727, 0.1064, 0.6932, 0.1597, 0.6932, 0.1064, 0.7218, 0.1064, 0.7218, 0.1597, 0.7218, 0.1597, 0.7218, 0.1064, 0.7473, 0.1064, 0.7473, 0.1597, 0.7473, 0.1597, 0.7473, 0.1064, 0.7727, 0.1064, 0.7727, 0.1597, 0.6932, 0.2129, 0.6932, 0.1597, 0.7218, 0.1597, 0.7218, 0.2129, 0.7218, 0.2129, 0.7218, 0.1597, 0.7473, 0.1597, 0.7473, 0.2129, 0.7473, 0.2129, 0.7473, 0.1597, 0.7727, 0.1597, 0.7727, 0.2129, 0.6932, 0.2661, 0.6932, 0.2129, 0.7218, 0.2129, 0.7218, 0.2661, 0.7218, 0.2661, 0.7218, 0.2129, 0.7473, 0.2129, 0.7473, 0.2661, 0.7473, 0.2661, 0.7473, 0.2129, 0.7727, 0.2129, 0.7727, 0.2661, 0.6932, 0.3193, 0.6932, 0.2661, 0.7218, 0.2661, 0.7218, 0.3193, 0.7218, 0.3193, 0.7218, 0.2661, 0.7473, 0.2661, 0.7473, 0.3193, 0.7473, 0.3193, 0.7473, 0.2661, 0.7727, 0.2661, 0.7727, 0.3193, 0.6932, 0.3725, 0.6932, 0.3193, 0.7218, 0.3193, 0.7218, 0.3725, 0.7218, 0.3725, 0.7218, 0.3193, 0.7473, 0.3193, 0.7473, 0.3725, 0.7473, 0.3725, 0.7473, 0.3193, 0.7727, 0.3193, 0.7727, 0.3725, 0.7121, 0.4472, 0.7121, 0.4098, 0.7359, 0.4098, 0.7359, 0.4472, 0.7359, 0.4472, 0.7359, 0.4098, 0.7567, 0.4098, 0.7567, 0.4472, 0.7567, 0.4472, 0.7567, 0.4098, 0.7775, 0.4098, 0.7775, 0.4472, 0.7121, 0.5964, 0.7121, 0.5591, 0.7359, 0.5591, 0.7359, 0.5964, 0.7359, 0.5964, 0.7359, 0.5591, 0.7567, 0.5591, 0.7567, 0.5964, 0.7567, 0.5964, 0.7567, 0.5591, 0.7775, 0.5591, 0.7775, 0.5964, 0.7121, 0.6337, 0.7121, 0.5964, 0.7359, 0.5964, 0.7359, 0.6337, 0.7359, 0.6337, 0.7359, 0.5964, 0.7567, 0.5964, 0.7567, 0.6337, 0.7567, 0.6337, 0.7567, 0.5964, 0.7775, 0.5964, 0.7775, 0.6337, 0.6932, 0.3725, 0.6932, 0.7266, 0.6647, 0.7266, 0.6694, 0.3725, 0.6694, 0.3725, 0.6647, 0.7266, 0.6392, 0.7266, 0.6486, 0.3725, 0.6486, 0.3725, 0.6392, 0.7266, 0.6137, 0.7266, 0.6279, 0.3725, 0.4832, 0.7199, 0.4832, 0.3725, 0.507, 0.3725, 0.5118, 0.7199, 0.5118, 0.7199, 0.507, 0.3725, 0.5278, 0.3725, 0.5372, 0.7199, 0.5372, 0.7199, 0.5278, 0.3725, 0.5486, 0.3725, 0.5627, 0.7199, 0.7121, 0.4098, 0.7121, 0.3725, 0.7359, 0.3725, 0.7359, 0.4098, 0.7359, 0.4098, 0.7359, 0.3725, 0.7567, 0.3725, 0.7567, 0.4098, 0.7567, 0.4098, 0.7567, 0.3725, 0.7775, 0.3725, 0.7775, 0.4098, 0.6932, 0.05322, 0.6932, 1.718e-08, 0.7218, 1.25e-08, 0.7218, 0.05322, 0.7218, 0.05322, 0.7218, 1.25e-08, 0.7473, 8.378e-09, 0.7473, 0.05322, 0.7473, 0.05322, 0.7473, 8.378e-09, 0.7727, 4.168e-09, 0.7727, 0.05322, 0.7121, 0.7049, 0.7121, 0.6693, 0.7329, 0.6693, 0.7329, 0.7049, 0.7329, 0.7049, 0.7329, 0.6693, 0.7536, 0.6693, 0.7536, 0.7049, 0.7536, 0.7049, 0.7536, 0.6693, 0.7744, 0.6693, 0.7744, 0.7049, 0.7121, 0.8472, 0.7121, 0.8116, 0.7329, 0.8116, 0.7329, 0.8472, 0.7329, 0.8472, 0.7329, 0.8116, 0.7536, 0.8116, 0.7536, 0.8472, 0.7536, 0.8472, 0.7536, 0.8116, 0.7744, 0.8116, 0.7744, 0.8472, 0.7121, 0.8828, 0.7121, 0.8472, 0.7329, 0.8472, 0.7329, 0.8828, 0.7329, 0.8828, 0.7329, 0.8472, 0.7536, 0.8472, 0.7536, 0.8828, 0.7536, 0.8828, 0.7536, 0.8472, 0.7744, 0.8472, 0.7744, 0.8828, 0.3813, 0.474, 0.3813, 0.4233, 0.4068, 0.4233, 0.4068, 0.474, 0.4068, 0.474, 0.4068, 0.4233, 0.4322, 0.4233, 0.4322, 0.474, 0.4322, 0.474, 0.4322, 0.4233, 0.4577, 0.4233, 0.4577, 0.474, 0.3813, 0.5248, 0.3813, 0.474, 0.4068, 0.474, 0.4068, 0.5248, 0.4068, 0.5248, 0.4068, 0.474, 0.4322, 0.474, 0.4322, 0.5248, 0.4322, 0.5248, 0.4322, 0.474, 0.4577, 0.474, 0.4577, 0.5248, 0.3813, 0.5755, 0.3813, 0.5248, 0.4068, 0.5248, 0.4068, 0.5755, 0.4068, 0.5755, 0.4068, 0.5248, 0.4322, 0.5248, 0.4322, 0.5755, 0.4322, 0.5755, 0.4322, 0.5248, 0.4577, 0.5248, 0.4577, 0.5755, 0.3813, 0.6263, 0.3813, 0.5755, 0.4068, 0.5755, 0.4068, 0.6263, 0.4068, 0.6263, 0.4068, 0.5755, 0.4322, 0.5755, 0.4322, 0.6263, 0.4322, 0.6263, 0.4322, 0.5755, 0.4577, 0.5755, 0.4577, 0.6263, 0.3813, 0.677, 0.3813, 0.6263, 0.4068, 0.6263, 0.4068, 0.677, 0.4068, 0.677, 0.4068, 0.6263, 0.4322, 0.6263, 0.4322, 0.677, 0.4322, 0.677, 0.4322, 0.6263, 0.4577, 0.6263, 0.4577, 0.677, 0.3813, 0.7278, 0.3813, 0.677, 0.4068, 0.677, 0.4068, 0.7278, 0.4068, 0.7278, 0.4068, 0.677, 0.4322, 0.677, 0.4322, 0.7278, 0.4322, 0.7278, 0.4322, 0.677, 0.4577, 0.677, 0.4577, 0.7278, 0.7982, 0.6678, 0.7982, 0.3371, 0.8237, 0.3371, 0.819, 0.6678, 0.819, 0.6678, 0.8237, 0.3371, 0.8492, 0.3371, 0.8398, 0.6678, 0.8398, 0.6678, 0.8492, 0.3371, 0.8747, 0.3371, 0.8606, 0.6678, 0.3813, 0.4233, 0.3813, 0.3725, 0.4068, 0.3725, 0.4068, 0.4233, 0.4068, 0.4233, 0.4068, 0.3725, 0.4322, 0.3725, 0.4322, 0.4233, 0.4322, 0.4233, 0.4322, 0.3725, 0.4577, 0.3725, 0.4577, 0.4233, 0.9002, 4.355e-08, 0.9002, 0.3371, 0.8794, 0.3371, 0.8747, 4.355e-08, 0.8747, 4.355e-08, 0.8794, 0.3371, 0.8586, 0.3371, 0.8492, 4.355e-08, 0.8492, 4.355e-08, 0.8586, 0.3371, 0.8379, 0.3371, 0.8237, 0.0, 0.7121, 0.6693, 0.7121, 0.6337, 0.7329, 0.6337, 0.7329, 0.6693, 0.7329, 0.6693, 0.7329, 0.6337, 0.7536, 0.6337, 0.7536, 0.6693, 0.7536, 0.6693, 0.7536, 0.6337, 0.7744, 0.6337, 0.7744, 0.6693, 0.9512, 0.6881, 0.9304, 0.6881, 0.9096, 0.6881, 0.9002, 0.3513, 0.9257, 0.3513, 0.9512, 0.3513, 0.9495, 0.3513, 0.9002, 0.3404, 0.9149, 0.0, 0.9495, 0.007604, 0.8492, 1.0, 0.8237, 1.0, 0.7982, 1.0, 0.8077, 0.6678, 0.8284, 0.6678, 0.8492, 0.6678, 1.0, 0.3362, 0.9495, 0.3388, 0.9646, 0.001857, 1.0, 0.0, 0.006198, 0.6239, 1.626e-08, 0.627, 1.084e-08, 0.5897, 5.42e-09, 0.5524, 0.0, 0.515, 0.006198, 0.5171, 0.006198, 0.5527, 0.006232, 0.5527, 0.006232, 0.5883, 0.006198, 0.5883, 0.3467, 0.2955, 0.3467, 0.2582, 0.3467, 0.2209, 0.3467, 0.1836, 0.3467, 0.1462, 0.3467, 0.1089, 0.3467, 0.07163, 0.3467, 0.03431, 0.6932, 0.0, 0.6932, 0.05322, 0.6932, 0.1064, 0.6932, 0.1597, 0.6932, 0.2129, 0.6932, 0.2661, 0.6932, 0.3193, 0.6932, 0.3725, 0.0, 0.0, 0.0, 0.0, 0.0, 0.0, 0.0, 0.0, 0.0, 0.0, 0.0, 0.0, 0.0, 0.0, 0.0, 0.0, 0.0, 0.0, 0.0, 0.0, 0.0, 0.0, 0.0, 0.0, 0.0, 0.0, 0.0, 0.0, 0.0, 0.0, 0.0, 0.0, 0.0, 0.0, 0.0, 0.0, 0.0, 0.0, 0.0, 0.0, 0.0, 0.0, 0.0, 0.0, 0.0, 0.0, 0.0, 0.0, 0.0, 0.0, 0.0, 0.0, 0.0, 0.0, 0.0, 0.0, 0.0, 0.0, 0.0, 0.0, 0.0, 0.0, 0.0, 0.0, 0.0, 0.0, 0.0, 0.0, 0.0, 0.0, 0.0, 0.0, 0.0, 0.0, 0.0, 0.0, 0.0, 0.0, 0.0, 0.0, 0.0, 0.0, 0.0, 0.0, 0.0, 0.0, 0.0, 0.0, 0.0, 0.0, 0.0, 0.0, 0.0, 0.0, 0.0, 0.0, 0.0, 0.0, 0.0, 0.0, 0.0, 0.0, 0.0, 0.0, 0.0, 0.0, 0.0, 0.0, 0.0, 0.0, 0.0, 0.0, 0.0, 0.0, 0.0, 0.0, 0.0, 0.0, 0.0, 0.0, 0.0, 0.0, 0.0, 0.0, 0.0, 0.0, 0.0, 0.0, 0.0, 0.0, 0.0, 0.0, 0.0, 0.0, 0.0, 0.0, 0.0, 0.0, 0.0, 0.0, 0.0, 0.0, 0.0, 0.0, 0.0, 0.0, 0.0, 0.0, 0.0, 0.0, 0.0, 0.0, 0.0, 0.0, 0.0, 0.0, 0.0, 0.0, 0.0, 0.0, 0.0, 0.0, 0.0, 0.0, 0.0, 0.0, 0.0, 0.0, 0.0, 0.0, 0.0, 0.0, 0.0, 0.0, 0.0, 0.0, 0.0, 0.0, 0.0, 0.0, 0.0, 0.0, 0.0, 0.0, 0.0, 0.0, 0.0, 0.0, 0.0, 0.0, 0.0, 0.0, 0.0, 0.0, 0.0, 0.0, 0.0, 0.0, 0.0, 0.0, 0.0, 0.0, 0.0, 0.0, 0.0, 0.0, 0.0, 0.0, 0.0, 0.0, 0.0, 0.0, 0.0, 0.0, 0.0, 0.0, 0.0, 0.0, 0.0, 0.0, 0.0, 0.0, 0.0, 0.0, 0.0, 0.0, 0.0, 0.0, 0.0, 0.0, 0.0, 0.0, 0.0, 0.0, 0.0, 0.0, 0.0, 0.0, 0.0, 0.0, 0.0, 0.0, 0.0, 0.0, 0.0, 0.0, 0.0, 0.0, 0.0, 0.0, 0.0, 0.0, 0.0, 0.0, 0.0, 0.0, 0.0, 0.0, 0.0, 0.0, 0.0, 0.0, 0.0, 0.0, 0.0, 0.0, 0.0, 0.0, 0.0, 0.0, 0.0, 0.0, 0.0, 0.0, 0.0, 0.0, 0.0, 0.0, 0.0, 0.0, 0.0, 0.0, 0.0, 0.0, 0.0, 0.0, 0.0, 0.0, 0.0, 0.0, 0.0, 0.0, 0.0, 0.0, 0.0, 0.0, 0.0, 0.0, 0.0, 0.0])
me_plane_001.use_remesh_preserve_volume = False
me_plane_001.use_remesh_preserve_attributes = False
me_plane_001.use_mirror_vertex_groups = False
me_plane_001.update()
me_plane_004 = bpy.data.meshes.new('Plane.004')
me_plane_004.from_pydata([(-12.48, 8.128, -0.2614), (-9.012, 8.205, -0.2614), (-13.43, 14.07, -0.2614), (-11.01, 14.51, -0.2614), (1.175, 27.81, -0.3262), (-8.188, 26.47, -0.3262), (0.7405, 20.9, -0.3262), (-7.106, 19.78, -0.3262), (-8.926, -1.989, -0.06076), (-6.062, -2.006, -0.06076), (-8.897, 2.979, -0.06076), (-6.033, 2.962, -0.06076), (1.692, 7.125, -0.3117), (9.865, 7.125, -0.3117), (3.422, 14.09, -0.3117), (10.33, 14.09, -0.3117), (9.25, 0.04151, -0.3951), (9.314, 5.037, -0.3951), (3.033, 1.039, -0.3951), (3.205, 5.115, -0.3951), (-18.15, -12.82, -0.21), (-14.14, -12.86, -0.21), (-18.06, -4.564, -0.21), (-14.06, -4.604, -0.21), (9.293, 0.003448, -0.5491), (7.583, -0.1649, -0.5491), (5.939, -0.6637, -0.5491), (4.423, -1.474, -0.5491), (3.095, -2.564, -0.5491), (2.005, -3.892, -0.5491), (1.195, -5.408, -0.5491), (0.6959, -7.052, -0.5491), (0.5276, -8.762, -0.5491), (0.6959, -10.47, -0.5491), (1.195, -12.12, -0.5491), (2.005, -13.63, -0.5491), (3.095, -14.96, -0.5491), (4.423, -16.05, -0.5491), (5.939, -16.86, -0.5491), (7.583, -17.36, -0.5491), (9.293, -17.53, -0.5491), (11.0, -17.36, -0.5491), (12.65, -16.86, -0.5491), (14.16, -16.05, -0.5491), (15.49, -14.96, -0.5491), (16.58, -13.63, -0.5491), (17.39, -12.12, -0.5491), (17.89, -10.47, -0.5491), (18.06, -8.762, -0.5491), (17.89, -7.052, -0.5491), (17.39, -5.408, -0.5491), (16.58, -3.892, -0.5491), (15.49, -2.564, -0.5491), (14.16, -1.474, -0.5491), (12.65, -0.6637, -0.5491), (11.0, -0.1649, -0.5491), (-23.69, -11.71, -0.169), (-20.51, -11.74, -0.169), (-23.63, -5.16, -0.169), (-20.45, -5.189, -0.169), (-9.292, -12.59, -0.2477), (-6.041, -12.58, -0.2477), (-9.308, -5.884, -0.2477), (-6.056, -5.876, -0.2477), (-18.42, -20.98, -0.224), (-14.25, -20.98, -0.224), (-18.42, -14.9, -0.224), (-14.25, -14.9, -0.224), (-9.188, -14.67, -0.3167), (-9.122, -18.85, -0.3167), (-3.115, -14.58, -0.3167), (-3.049, -18.75, -0.3167), (-23.39, -22.17, -0.2555), (-23.3, -27.89, -0.2555), (-15.06, -22.04, -0.2555), (-14.97, -27.76, -0.2555), (-12.02, -28.07, -0.2735), (-9.191, -28.07, -0.2735), (-12.02, -25.24, -0.2735), (-9.191, -25.24, -0.2735), (-13.43, 14.07, 6.566), (-12.48, 8.128, 6.566), (-9.012, 8.205, 6.566), (-11.01, 14.51, 6.566), (0.7405, 20.9, 3.46), (1.175, 27.81, 3.46), (-8.188, 26.47, 3.46), (-7.106, 19.78, 3.46), (3.422, 14.09, 2.404), (1.692, 7.125, 2.404), (9.865, 7.125, 2.404), (10.33, 14.09, 2.404), (3.033, 1.039, 4.23), (9.25, 0.04151, 4.23), (9.314, 5.037, 4.23), (3.205, 5.115, 4.23), (-14.18, 10.52, -0.2251), (-21.97, 10.13, -0.2263), (-14.18, -3.685, -0.2251), (-23.88, -3.293, -0.2239), (-8.897, 2.979, 7.343), (-8.926, -1.989, 7.343), (-6.062, -2.006, 7.343), (-6.033, 2.962, 7.343), (-18.06, -4.564, 6.445), (-18.15, -12.82, 6.445), (-14.14, -12.86, 6.445), (-14.06, -4.604, 6.445), (-23.63, -5.16, 6.297), (-23.69, -11.71, 6.297), (-20.51, -11.74, 6.297), (-20.45, -5.189, 6.297), (-9.308, -5.884, 7.47), (-9.292, -12.59, 7.47), (-6.041, -12.58, 7.47), (-6.056, -5.876, 7.47), (-18.42, -14.9, 8.036), (-18.42, -20.98, 8.036), (-14.25, -20.98, 8.036), (-14.25, -14.9, 8.036), (-3.115, -14.58, 4.815), (-9.188, -14.67, 4.815), (-9.122, -18.85, 4.815), (-3.049, -18.75, 4.815), (-15.06, -22.04, 9.0), (-23.39, -22.17, 9.0), (-23.3, -27.89, 9.0), (-14.97, -27.76, 9.0), (-12.02, -25.24, 13.5), (-12.02, -28.07, 13.5), (-9.191, -28.07, 13.5), (-9.191, -25.24, 13.5), (9.293, 0.003448, 1.077), (7.583, -0.1649, 1.077), (5.939, -0.6637, 1.077), (4.423, -1.474, 1.077), (3.095, -2.564, 1.077), (2.005, -3.892, 1.077), (1.195, -5.408, 1.077), (0.6959, -7.052, 1.077), (0.5276, -8.762, 1.077), (0.6959, -10.47, 1.077), (1.195, -12.12, 1.077), (2.005, -13.63, 1.077), (3.095, -14.96, 1.077), (4.423, -16.05, 1.077), (5.939, -16.86, 1.077), (7.583, -17.36, 1.077), (9.293, -17.53, 1.077), (11.0, -17.36, 1.077), (12.65, -16.86, 1.077), (14.16, -16.05, 1.077), (15.49, -14.96, 1.077), (16.58, -13.63, 1.077), (17.39, -12.12, 1.077), (17.89, -10.47, 1.077), (18.06, -8.762, 1.077), (17.89, -7.052, 1.077), (17.39, -5.408, 1.077), (16.58, -3.892, 1.077), (15.49, -2.564, 1.077), (14.16, -1.474, 1.077), (12.65, -0.6637, 1.077), (11.0, -0.1649, 1.077), (-14.18, 0.02467, -0.2251), (-14.18, 6.96, -0.2251), (-22.61, 5.655, -0.2255), (-23.24, 1.181, -0.2247), (-18.47, 10.31, -0.2258), (-19.53, -3.469, -0.2244), (-18.83, 6.241, -0.2253), (-19.18, 0.6621, -0.2249), (-18.47, 10.31, 4.53), (-21.97, 10.13, 4.529), (-19.53, -3.468, 4.531), (-14.18, -3.684, 4.531), (-23.24, 1.182, 4.531), (-23.88, -3.292, 4.532), (-14.18, 6.961, 4.531), (-14.18, 10.52, 4.531), (-14.18, 0.02518, 4.531), (-22.61, 5.656, 4.53), (-18.83, 6.242, 4.53), (-19.18, 0.6626, 4.531), (0.6963, 12.09, -0.221), (-5.347, 12.09, -0.221), (0.6963, -1.738, -0.221), (-5.347, -1.738, -0.221), (0.6963, -1.738, 4.509), (0.6963, 12.09, 4.509), (-5.347, 12.09, 4.509), (-5.347, -1.738, 4.509)], [], [(0, 2, 3, 1), (4, 6, 7, 5), (8, 10, 11, 9), (12, 14, 15, 13), (16, 18, 19, 17), (20, 22, 23, 21), (56, 58, 59, 57), (60, 62, 63, 61), (64, 66, 67, 65), (68, 70, 71, 69), (72, 74, 75, 73), (76, 78, 79, 77), (81, 82, 83, 80), (1, 3, 83, 82), (2, 0, 81, 80), (3, 2, 80, 83), (0, 1, 82, 81), (85, 86, 87, 84), (5, 7, 87, 86), (6, 4, 85, 84), (7, 6, 84, 87), (4, 5, 86, 85), (89, 90, 91, 88), (15, 14, 88, 91), (12, 13, 90, 89), (13, 15, 91, 90), (14, 12, 89, 88), (93, 94, 95, 92), (16, 17, 94, 93), (17, 19, 95, 94), (18, 16, 93, 92), (19, 18, 92, 95), (99, 169, 171, 167), (101, 102, 103, 100), (105, 106, 107, 104), (109, 110, 111, 108), (113, 114, 115, 112), (117, 118, 119, 116), (121, 122, 123, 120), (125, 126, 127, 124), (129, 130, 131, 128), (61, 63, 115, 114), (21, 23, 107, 106), (78, 76, 129, 128), (63, 62, 112, 115), (23, 22, 104, 107), (76, 77, 130, 129), (66, 64, 117, 116), (77, 79, 131, 130), (64, 65, 118, 117), (79, 78, 128, 131), (65, 67, 119, 118), (67, 66, 116, 119), (70, 68, 121, 120), (68, 69, 122, 121), (58, 56, 109, 108), (69, 71, 123, 122), (56, 57, 110, 109), (71, 70, 120, 123), (10, 8, 101, 100), (57, 59, 111, 110), (74, 72, 125, 124), (8, 9, 102, 101), (59, 58, 108, 111), (72, 73, 126, 125), (9, 11, 103, 102), (62, 60, 113, 112), (22, 20, 105, 104), (73, 75, 127, 126), (11, 10, 100, 103), (60, 61, 114, 113), (20, 21, 106, 105), (75, 74, 124, 127), (44, 45, 153, 152), (31, 32, 140, 139), (45, 46, 154, 153), (32, 33, 141, 140), (46, 47, 155, 154), (33, 34, 142, 141), (47, 48, 156, 155), (34, 35, 143, 142), (48, 49, 157, 156), (35, 36, 144, 143), (49, 50, 158, 157), (36, 37, 145, 144), (50, 51, 159, 158), (37, 38, 146, 145), (24, 25, 133, 132), (51, 52, 160, 159), (38, 39, 147, 146), (25, 26, 134, 133), (52, 53, 161, 160), (39, 40, 148, 147), (26, 27, 135, 134), (53, 54, 162, 161), (40, 41, 149, 148), (27, 28, 136, 135), (54, 55, 163, 162), (41, 42, 150, 149), (28, 29, 137, 136), (55, 24, 132, 163), (42, 43, 151, 150), (29, 30, 138, 137), (43, 44, 152, 151), (30, 31, 139, 138), (133, 134, 135, 136, 137, 138, 139, 140, 141, 142, 143, 144, 145, 146, 147, 148, 149, 150, 151, 152, 153, 154, 155, 156, 157, 158, 159, 160, 161, 162, 163, 132), (25, 24, 55, 54, 53, 52, 51, 50, 49, 48, 47, 46, 45, 44, 43, 42, 41, 40, 39, 38, 37, 36, 35, 34, 33, 32, 31, 30, 29, 28, 27, 26), (168, 97, 166, 170), (171, 170, 166, 167), (169, 98, 164, 171), (177, 176, 183, 174), (96, 168, 170, 165), (172, 182, 181, 173), (183, 176, 181, 182), (174, 183, 180, 175), (179, 178, 182, 172), (166, 97, 173, 181), (171, 164, 180, 183), (96, 165, 178, 179), (168, 96, 179, 172), (97, 168, 172, 173), (167, 166, 181, 176), (164, 98, 175, 180), (169, 99, 177, 174), (98, 169, 174, 175), (170, 171, 183, 182), (165, 170, 182, 178), (99, 167, 176, 177), (184, 186, 187, 185), (189, 190, 191, 188), (185, 187, 191, 190), (186, 184, 189, 188), (187, 186, 188, 191), (184, 185, 190, 189)])
me_plane_004.use_remesh_preserve_volume = False
me_plane_004.use_remesh_preserve_attributes = False
me_plane_004.use_mirror_vertex_groups = False
me_plane_004.update()
me_plane = bpy.data.meshes.new('Plane')
me_plane.from_pydata([(-7.161, 9.044, 0.0001541), (-0.02921, 8.264, 0.0001544), (-7.255, 5.171, 0.0001544), (-7.255, 3.602, 0.0001544), (-7.255, 2.033, 0.0001544), (-8.212, -3.152, -0.008809), (-2.401, -3.3, -0.009175), (-1.591, 2.033, 0.0001544), (-1.591, 3.602, 0.0001544), (-1.591, 5.171, 0.0001544), (-7.161, 9.044, 0.0001541), (-0.02921, 8.264, 0.0001544), (-7.325, 14.36, 0.0001539), (-2.369, 13.82, 0.0001544), (-0.951, 6.988, 0.0001544), (-7.194, 7.107, 0.0001544), (33.08, -3.091, -0.2078), (34.42, 18.01, -0.2078), (21.55, 17.42, -0.2055), (16.92, 16.12, -0.5548), (11.33, 15.54, -0.2936), (4.623, 15.0, 0.1243), (7.202, 8.672, -0.02298), (13.91, 9.204, -0.2936), (16.14, 9.194, -0.5548), (-7.03, 12.73, 0.0001541), (-6.906, 11.85, 0.0001541), (-6.995, 10.91, 0.0001539), (-1.297, 10.35, 0.0001544), (-1.684, 11.6, 0.0001544), (-2.072, 12.86, 0.0001544), (5.861, 11.0, -0.02298), (5.414, 12.44, 0.1243), (4.967, 13.89, 0.1243), (12.57, 11.53, -0.2936), (12.12, 12.97, -0.2936), (11.68, 14.42, -0.2936), (18.54, 11.39, -0.5548), (17.69, 13.84, -0.5548), (17.13, 15.01, -0.5548), (20.7, 10.52, -0.207), (20.68, 14.15, -0.2055), (20.74, 15.69, -0.2055), (20.63, 1.961, -0.2064), (27.01, 0.4931, -0.2089), (18.6, 6.517, -0.2067), (4.479, 4.848, -0.2064), (6.053, 7.126, -0.2064), (8.739, 3.413, -0.2064), (8.739, 7.279, -0.2064), (5.981, -0.5726, -0.2062), (8.739, -0.4867, -0.2064), (8.739, 2.097, -0.2064), (4.039, 1.555, -0.2064), (14.38, -3.738, -0.2064), (13.88, -0.7422, -0.2064), (12.19, 1.602, -0.2064), (9.63, -5.435, -0.2064), (12.78, -11.17, -0.2093), (8.734, -12.0, -0.2074), (14.79, -6.971, -0.2057), (9.423, -7.825, -0.2064), (18.14, -9.143, -0.2064), (15.74, -7.825, -0.2064), (15.13, -12.66, -0.2064), (15.07, -24.21, -0.2062), (34.69, -12.15, -0.6205), (23.28, -28.75, -0.2062), (36.28, -28.75, -0.6205), (0.8922, -13.67, -0.2035), (0.8722, -8.215, -0.2064), (14.1, 3.516, -0.2064), (14.1, 6.638, -0.2064), (-10.74, 22.74, 0.000452), (-6.203, 23.16, 0.0004523), (0.6586, 15.03, 0.1243), (2.748, 8.608, 0.1243), (1.002, 13.91, 0.1243), (1.45, 12.47, 0.1243), (1.592, 11.02, 0.1243), (59.83, -10.78, -6.015), (61.42, -27.38, -6.015), (38.73, -11.99, -7.33), (40.32, -28.59, -6.015), (57.86, 24.36, -6.015), (36.76, 24.44, -6.015), (65.88, -49.51, -7.907), (44.78, -50.72, -7.907), (62.35, -33.62, -6.231), (40.42, -34.83, -6.231), (34.18, 1.038, -0.2078), (35.08, 6.507, -0.2078), (34.84, 11.98, -0.2078), (37.3, 20.58, -6.015), (37.8, 9.339, -6.015), (38.29, -1.905, -6.015), (-2.355, -11.59, 0.1699), (-9.923, -9.009, 0.1763), (-2.448, 8.805, -0.4858), (-4.878, 8.805, -0.4858), (-4.021, -3.3, -0.4951), (-6.445, -3.3, -0.4951), (-3.211, 2.033, -0.4858), (-5.634, 2.033, -0.4858), (-3.211, 3.602, -0.4858), (-5.634, 3.602, -0.4858), (-3.211, 5.171, -0.4858), (-5.634, 5.171, -0.4858), (-2.448, 8.805, -0.4858), (-4.878, 8.805, -0.4858), (-3.396, 13.6, -0.4858), (-5.226, 13.38, -0.4858), (-2.744, 6.988, -0.4858), (-5.341, 6.988, -0.4858), (-2.551, 10.48, -0.4858), (-4.609, 10.61, -0.4858), (-2.938, 11.61, -0.4858), (-4.996, 11.61, -0.4858), (-3.238, 12.73, -0.4858), (-5.208, 12.61, -0.4858), (-7.229, 22.94, -0.4855), (-9.059, 22.72, -0.4855), (-5.693, -10.82, 0.1711), (-7.744, -10.52, -0.02597), (-3.065, -19.01, -0.08555), (-15.04, -14.62, -0.08171), (-7.095, -18.12, -0.0871), (-11.56, -16.52, -0.08282), (-3.537, 23.68, -0.008402), (20.38, 27.29, -0.2141), (15.75, 25.99, -0.5633), (10.16, 25.4, -0.3021), (3.455, 24.87, 0.1157), (-0.5089, 24.89, 0.1157), (34.63, 14.99, -0.2078), (34.96, 9.242, -0.2078), (20.69, 12.43, -0.2063), (34.48, 2.861, -0.2078), (34.78, 4.684, -0.2078), (8.844, -20.59, -0.2113), (12.88, -19.69, -0.2153), (1.031, -22.39, -0.2031), (8.771, -25.93, -0.2113), (12.8, -25.03, -0.2153), (0.9577, -27.73, -0.2031), (12.81, -14.01, -0.2113), (16.35, 6.577, -0.2066), (16.27, 2.998, -0.2064), (18.45, 2.479, -0.2064), (17.36, 2.738, -0.2064), (33.89, -8.424, -3.298), (26.06, -5.589, -3.833), (21.16, -3.936, -3.499), (18.65, -3.0, -3.387), (15.87, -0.4997, -3.296), (15.08, 1.128, -3.296), (13.14, 2.559, -3.296), (8.739, 2.755, -0.2064), (9.701, 2.755, -2.115), (15.07, -35.13, -0.2062), (23.28, -39.67, -0.2062), (36.28, -39.67, -0.6205), (8.771, -36.85, -0.2113), (12.8, -35.95, -0.2153), (0.9577, -38.65, -0.2031), (43.02, -42.77, -7.069), (36.28, -34.21, -0.6205), (-1.771, -13.67, -0.2035), (-1.791, -8.215, -0.2064), (-1.632, -22.39, -0.2031), (-3.282, -27.73, -0.2031), (-3.282, -38.65, -0.2031), (34.42, 28.31, -0.2078), (21.55, 27.72, -0.2055)], [(161, 165), (89, 166)], [(112, 98, 1, 14), (100, 102, 7, 6), (102, 104, 8, 7), (104, 106, 9, 8), (98, 108, 11, 1), (118, 110, 13, 30), (106, 112, 14, 9), (79, 31, 22, 76), (31, 34, 23, 22), (34, 37, 24, 23), (19, 18, 42, 39), (39, 42, 41, 38), (20, 19, 39, 36), (36, 39, 38, 35), (35, 38, 37, 34), (21, 20, 36, 33), (33, 36, 35, 32), (32, 35, 34, 31), (75, 21, 33, 77), (77, 33, 32, 78), (78, 32, 31, 79), (108, 114, 28, 11), (114, 116, 29, 28), (116, 118, 30, 29), (48, 46, 47, 49), (71, 48, 49, 72), (52, 51, 50, 53), (48, 157, 52, 53, 46), (56, 55, 54, 57), (52, 56, 57, 51), (60, 58, 59, 61), (54, 60, 61, 57), (63, 62, 64), (60, 63, 64, 58), (59, 69, 70, 61), (43, 148, 149, 147, 71, 72, 146, 45), (110, 120, 74, 13), (29, 78, 79, 28), (30, 77, 78, 29), (13, 75, 77, 30), (28, 79, 76, 11), (82, 80, 81, 83), (66, 82, 83, 68), (88, 86, 87, 165, 89), (81, 88, 89, 83), (92, 134, 17, 85, 93), (16, 90, 95, 82), (90, 137, 138, 91, 94, 95), (91, 135, 92, 93, 94), (82, 95, 94, 93, 85, 84, 80), (101, 123, 97, 5), (6, 96, 122, 100), (100, 122, 123, 101), (12, 73, 121, 111), (111, 121, 120, 110), (26, 25, 119, 117), (117, 119, 118, 116), (27, 26, 117, 115), (115, 117, 116, 114), (10, 27, 115, 109), (109, 115, 114, 108), (2, 15, 113, 107), (107, 113, 112, 106), (25, 12, 111, 119), (119, 111, 110, 118), (0, 10, 109, 99), (99, 109, 108, 98), (3, 2, 107, 105), (105, 107, 106, 104), (4, 3, 105, 103), (103, 105, 104, 102), (5, 4, 103, 101), (101, 103, 102, 100), (15, 0, 99, 113), (113, 99, 98, 112), (122, 126, 127, 123), (96, 124, 126, 122), (123, 127, 125, 97), (65, 64, 62), (66, 65, 62), (67, 65, 66), (67, 66, 68), (75, 13, 128, 133), (21, 75, 133, 132), (20, 21, 132, 131), (19, 20, 131, 130), (18, 19, 130, 129), (74, 128, 13), (17, 134, 42, 18), (92, 41, 42, 134), (41, 92, 135, 136), (136, 135, 91, 40), (40, 91, 138, 45), (45, 138, 137, 43), (43, 137, 90, 44), (16, 44, 90), (41, 136, 38), (37, 38, 136, 40), (24, 37, 40, 45), (69, 59, 139, 141), (59, 58, 145, 140, 139), (141, 139, 142, 144), (139, 140, 143, 142), (140, 65, 143), (140, 145, 64, 65), (64, 145, 58), (45, 146, 24), (23, 24, 146, 72), (22, 23, 72, 49), (76, 22, 49, 47), (46, 1, 76, 47), (82, 150, 16), (66, 150, 82), (62, 151, 150, 66), (44, 16, 150, 151), (43, 44, 151, 152), (63, 152, 151, 62), (152, 63, 60, 153), (148, 43, 152, 153), (54, 154, 153, 60), (149, 148, 153, 154), (147, 149, 154, 155), (55, 155, 154, 54), (56, 156, 155, 55), (71, 147, 155, 156), (48, 71, 156, 158, 157), (52, 157, 158, 156, 56), (67, 68, 166, 161, 160), (142, 143, 163, 162), (144, 142, 162, 164), (143, 65, 159, 163), (65, 67, 160, 159), (141, 144, 170, 169), (144, 164, 171, 170), (70, 69, 167, 168), (69, 141, 169, 167), (17, 18, 173, 172), (17, 172, 85), (18, 129, 173)])
me_plane.use_remesh_preserve_volume = False
me_plane.use_remesh_preserve_attributes = False
me_plane.use_mirror_vertex_groups = False
me_plane.update()

# ---- objects
ob_plane = bpy.data.objects.new('Plane', me_plane_007)
ob_barrera2 = bpy.data.objects.new('barrera2', me_plane_003)
ob_edificio1 = bpy.data.objects.new('edificio1', me_circle)
ob_barrera1 = bpy.data.objects.new('barrera1', me_plane_002)
ob_estacion_inicio = bpy.data.objects.new('estacion_inicio', me_plane_001)
ob_edificios = bpy.data.objects.new('edificios', me_plane_004)
ob_mapa = bpy.data.objects.new('mapa', me_plane)

# ---- transforms, parenting, visibility, modifiers, constraints
ob_plane.location = (10.61, 328.3, 60.86)
ob_plane.scale = (88.57, 40.2, 40.2)
ob_plane.lineart.crease_threshold = 0.0
ob_barrera2.location = (-700.2, -606.3, -5.494)
ob_barrera2.rotation_euler = (8.044e-10, -3.368e-09, -0.469)
ob_barrera2.scale = (86.6, 86.6, 86.6)
ob_barrera2.lineart.crease_threshold = 0.0
ob_edificio1.location = (152.8, 714.8, -18.08)
ob_edificio1.scale = (266.9, 266.9, 266.9)
ob_edificio1.lineart.crease_threshold = 0.0
ob_barrera1.location = (27.4, 223.1, -9.402)
ob_barrera1.scale = (111.8, 111.8, 111.8)
ob_barrera1.lineart.crease_threshold = 0.0
ob_estacion_inicio.location = (-170.9, -645.9, 4.995)
ob_estacion_inicio.rotation_euler = (0.0, -0.0, -0.259)
ob_estacion_inicio.scale = (45.31, 45.31, 45.31)
ob_estacion_inicio.lineart.crease_threshold = 0.0
ob_edificios.location = (1096.0, -20.3, 0.0)
ob_edificios.scale = (45.31, 45.31, 45.31)
ob_edificios.lineart.crease_threshold = 0.0
ob_mapa.location = (0.0, 0.0, 0.0)
ob_mapa.scale = (45.31, 45.31, 45.31)
ob_mapa.lineart.crease_threshold = 0.0

# ---- collection membership
col_collection_1.objects.link(ob_plane)
col_collection_1.objects.link(ob_barrera2)
col_collection_1.objects.link(ob_edificio1)
col_collection_1.objects.link(ob_barrera1)
col_collection_1.objects.link(ob_estacion_inicio)
col_collection_1.objects.link(ob_edificios)
col_collection_1.objects.link(ob_mapa)

# ---- scene / render settings (as saved in the file)
scene.frame_start = 1; scene.frame_end = 250; scene.frame_set(2)
scene.render.engine = 'BLENDER_EEVEE_NEXT'
scene.render.resolution_percentage = 50
scene.render.dither_intensity = 0.0
scene.cycles.use_denoising = False
scene.cycles.samples = 128
scene.cycles.sampling_pattern = 'TABULATED_SOBOL'
scene.cycles.use_adaptive_sampling = False
scene.cycles.use_light_tree = False
scene.cycles.blur_glossy = 0.0
scene.cycles.sample_clamp_indirect = 0.0
scene.view_settings.view_transform = 'Standard'
bpy.context.view_layer.update()

# ---- added for rendering (the .blend has no active camera and no usable light): camera, sun
cam_auto = bpy.data.cameras.new('AutoCamera')
cam_auto.lens = 50.0
cam_auto.sensor_width = 36.0
cam_auto.clip_end = 92824.7
ob_auto_camera = bpy.data.objects.new('AutoCamera', cam_auto)
scene.collection.objects.link(ob_auto_camera)
ob_auto_camera.location = (6099.13, -6854.69, 4358.03)
ob_auto_camera.rotation_euler = (1.09748, -7.21219e-08, 0.694738)
scene.camera = ob_auto_camera
light_auto_sun = bpy.data.lights.new('AutoSun', 'SUN')
light_auto_sun.energy = 3.0
light_auto_sun.angle = 0.0523599
ob_auto_sun = bpy.data.objects.new('AutoSun', light_auto_sun)
scene.collection.objects.link(ob_auto_sun)
ob_auto_sun.rotation_euler = (0.872665, 0.174533, 0.523599)
bpy.context.view_layer.update()

